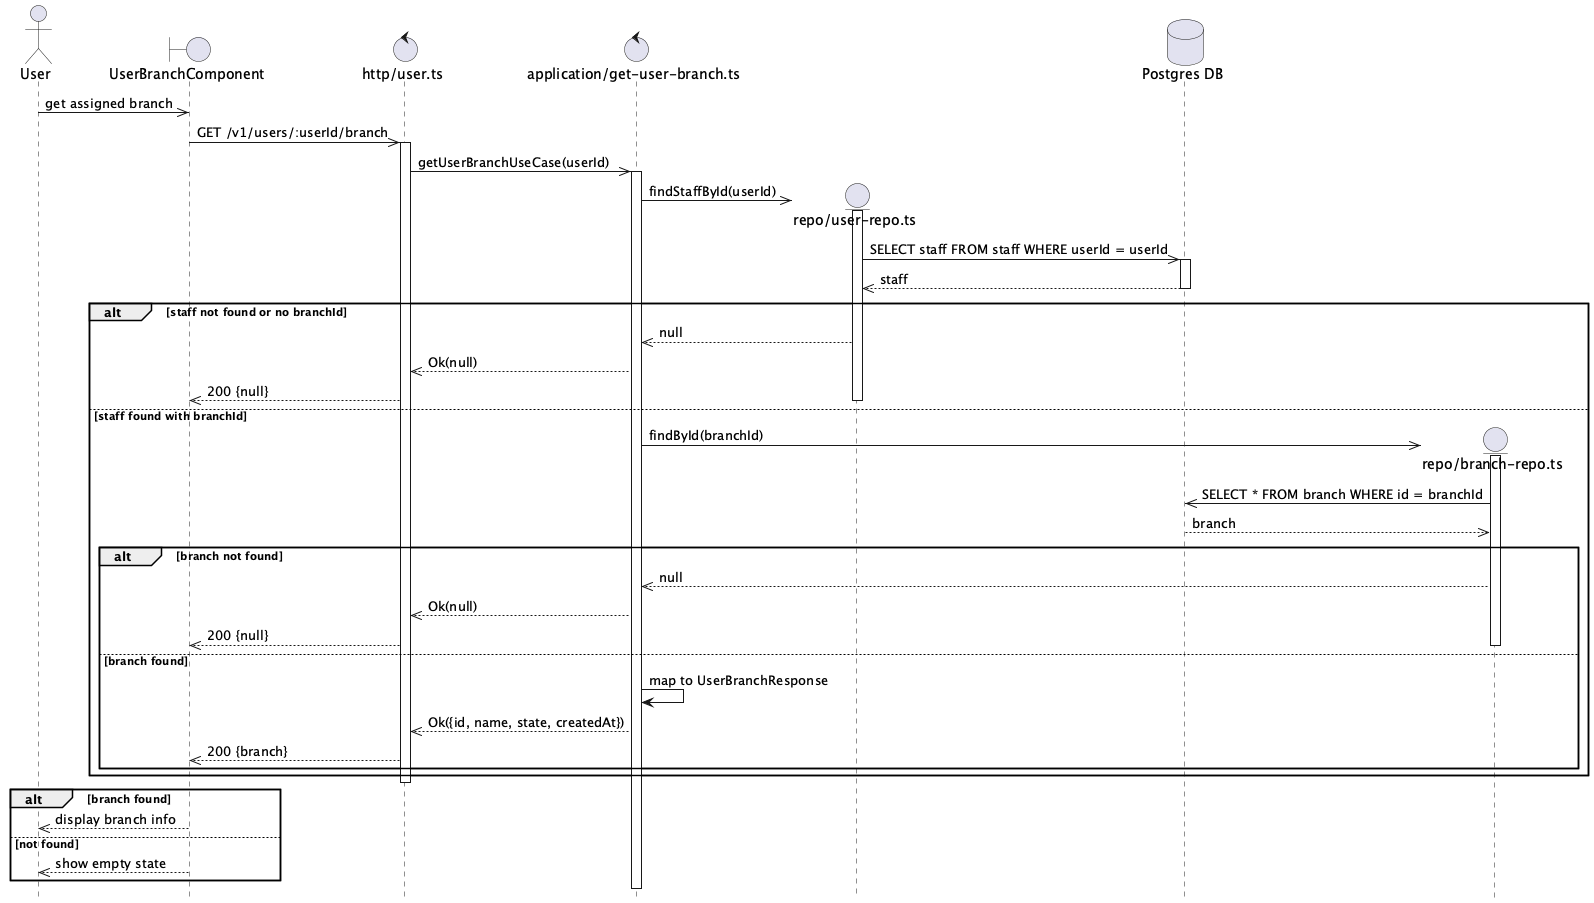

The diagram above was rendered by PlantUML. Its source (embedded in the PNG):
@startuml User Branch Get Flow
hide footbox

actor User

boundary "UserBranchComponent" as Component
control "http/user.ts" as Http
control "application/get-user-branch.ts" as UseCase

User ->> Component: get assigned branch

Component ->> Http: GET /v1/users/:userId/branch
activate Http

Http ->> UseCase: getUserBranchUseCase(userId)
activate UseCase

create entity "repo/user-repo.ts" as UserRepo
database "Postgres DB" as DB
UseCase ->> UserRepo: findStaffById(userId)
activate UserRepo

UserRepo ->> DB: SELECT staff FROM staff WHERE userId = userId
activate DB
DB -->> UserRepo: staff
deactivate DB

alt staff not found or no branchId
    UserRepo -->> UseCase: null
    UseCase -->> Http: Ok(null)
    Http -->> Component: 200 {null}
else staff found with branchId
    deactivate UserRepo
    create entity "repo/branch-repo.ts" as BranchRepo
    UseCase ->> BranchRepo: findById(branchId)
    activate BranchRepo


    BranchRepo ->> DB: SELECT * FROM branch WHERE id = branchId
    DB -->> BranchRepo: branch

    alt branch not found
        BranchRepo -->> UseCase: null
        UseCase -->> Http: Ok(null)
        Http -->> Component: 200 {null}
    else branch found
        deactivate BranchRepo

        UseCase -> UseCase: map to UserBranchResponse

        UseCase -->> Http: Ok({id, name, state, createdAt})
        Http -->> Component: 200 {branch}
    end
end

deactivate Http

alt branch found
    Component -->> User: display branch info
else not found
    Component -->> User: show empty state
end

@enduml